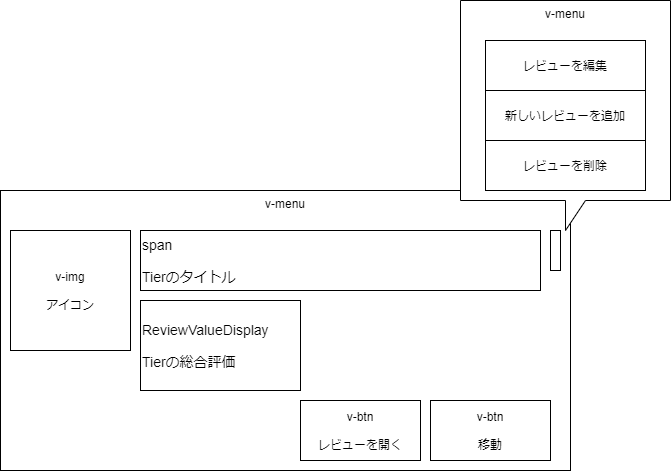

The diagram above was exported from draw.io. Its source (the exported page's mxGraphModel, read from the mxfile embedded in the PNG):
<mxGraphModel dx="1842" dy="762" grid="1" gridSize="10" guides="1" tooltips="1" connect="1" arrows="1" fold="1" page="1" pageScale="1" pageWidth="60" pageHeight="60" math="0" shadow="0">
  <root>
    <mxCell id="eTAXHUyI6HjJCTYsYE5z-0" />
    <mxCell id="eTAXHUyI6HjJCTYsYE5z-1" parent="eTAXHUyI6HjJCTYsYE5z-0" />
    <mxCell id="eTAXHUyI6HjJCTYsYE5z-2" value="v-menu" style="rounded=0;whiteSpace=wrap;html=1;align=center;verticalAlign=top;" vertex="1" parent="eTAXHUyI6HjJCTYsYE5z-1">
      <mxGeometry x="-400" y="250" width="570" height="280" as="geometry" />
    </mxCell>
    <mxCell id="eTAXHUyI6HjJCTYsYE5z-3" value="v-img&lt;br&gt;&lt;br&gt;アイコン" style="rounded=0;whiteSpace=wrap;html=1;align=center;" vertex="1" parent="eTAXHUyI6HjJCTYsYE5z-1">
      <mxGeometry x="-390" y="290" width="120" height="120" as="geometry" />
    </mxCell>
    <mxCell id="eTAXHUyI6HjJCTYsYE5z-4" value="&lt;font style=&quot;font-size: 14px&quot;&gt;span&lt;br&gt;&lt;br&gt;Tierのタイトル&lt;/font&gt;" style="rounded=0;whiteSpace=wrap;html=1;align=left;" vertex="1" parent="eTAXHUyI6HjJCTYsYE5z-1">
      <mxGeometry x="-260" y="290" width="400" height="60" as="geometry" />
    </mxCell>
    <mxCell id="eTAXHUyI6HjJCTYsYE5z-5" value="&lt;font style=&quot;font-size: 14px&quot;&gt;ReviewValueDisplay&lt;br&gt;&lt;br&gt;Tierの総合評価&lt;/font&gt;" style="rounded=0;whiteSpace=wrap;html=1;align=left;" vertex="1" parent="eTAXHUyI6HjJCTYsYE5z-1">
      <mxGeometry x="-260" y="360" width="160" height="90" as="geometry" />
    </mxCell>
    <mxCell id="eTAXHUyI6HjJCTYsYE5z-7" value="" style="rounded=0;whiteSpace=wrap;html=1;align=center;" vertex="1" parent="eTAXHUyI6HjJCTYsYE5z-1">
      <mxGeometry x="150" y="290" width="10" height="40" as="geometry" />
    </mxCell>
    <mxCell id="eTAXHUyI6HjJCTYsYE5z-10" value="v-menu" style="shape=callout;whiteSpace=wrap;html=1;perimeter=calloutPerimeter;align=center;verticalAlign=top;" vertex="1" parent="eTAXHUyI6HjJCTYsYE5z-1">
      <mxGeometry x="60" y="60" width="210" height="230" as="geometry" />
    </mxCell>
    <mxCell id="eTAXHUyI6HjJCTYsYE5z-6" value="レビューを編集" style="rounded=0;whiteSpace=wrap;html=1;align=center;" vertex="1" parent="eTAXHUyI6HjJCTYsYE5z-1">
      <mxGeometry x="85" y="100" width="160" height="50" as="geometry" />
    </mxCell>
    <mxCell id="eTAXHUyI6HjJCTYsYE5z-8" value="新しいレビューを追加" style="rounded=0;whiteSpace=wrap;html=1;align=center;" vertex="1" parent="eTAXHUyI6HjJCTYsYE5z-1">
      <mxGeometry x="85" y="150" width="160" height="50" as="geometry" />
    </mxCell>
    <mxCell id="eTAXHUyI6HjJCTYsYE5z-9" value="レビューを削除" style="rounded=0;whiteSpace=wrap;html=1;align=center;" vertex="1" parent="eTAXHUyI6HjJCTYsYE5z-1">
      <mxGeometry x="85" y="200" width="160" height="50" as="geometry" />
    </mxCell>
    <mxCell id="eTAXHUyI6HjJCTYsYE5z-11" value="v-btn&lt;br&gt;&lt;br&gt;移動" style="rounded=0;whiteSpace=wrap;html=1;align=center;" vertex="1" parent="eTAXHUyI6HjJCTYsYE5z-1">
      <mxGeometry x="30" y="460" width="120" height="60" as="geometry" />
    </mxCell>
    <mxCell id="eTAXHUyI6HjJCTYsYE5z-12" value="v-btn&lt;br&gt;&lt;br&gt;レビューを開く" style="rounded=0;whiteSpace=wrap;html=1;align=center;" vertex="1" parent="eTAXHUyI6HjJCTYsYE5z-1">
      <mxGeometry x="-100" y="460" width="120" height="60" as="geometry" />
    </mxCell>
  </root>
</mxGraphModel>